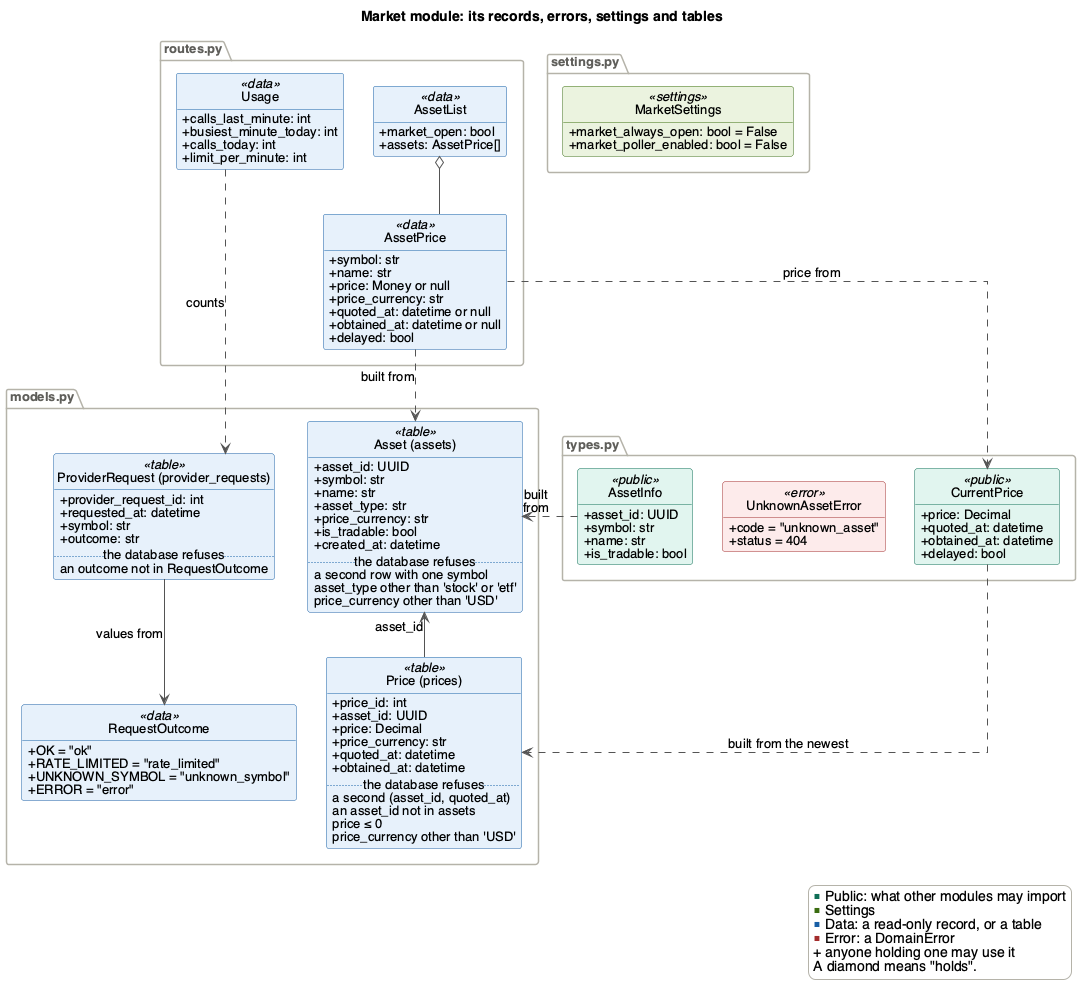

The diagram above was rendered by PlantUML. Its source (embedded in the PNG):
@startuml market-data
' Render with: plantuml -tpng docs/Design/SoftArchitecture/figures/market-data.puml
!include style.iuml
set separator none
title Market module: its records, errors, settings and tables

package "types.py" {
  class UnknownAssetError <<error>> {
    + code = "unknown_asset"
    + status = 404
  }
  class CurrentPrice <<public>> {
    + price: Decimal
    + quoted_at: datetime
    + obtained_at: datetime
    + delayed: bool
  }
  class AssetInfo <<public>> {
    + asset_id: UUID
    + symbol: str
    + name: str
    + is_tradable: bool
  }
}

package "routes.py" {
  class AssetList <<data>> {
    + market_open: bool
    + assets: AssetPrice[]
  }
  class AssetPrice <<data>> {
    + symbol: str
    + name: str
    + price: Money or null
    + price_currency: str
    + quoted_at: datetime or null
    + obtained_at: datetime or null
    + delayed: bool
  }
  class Usage <<data>> {
    + calls_last_minute: int
    + busiest_minute_today: int
    + calls_today: int
    + limit_per_minute: int
  }
}

package "settings.py" {
  class MarketSettings <<settings>> {
    + market_always_open: bool = False
    + market_poller_enabled: bool = False
  }
}

package "models.py" {
  class "Asset (assets)" as Asset <<table>> {
    + asset_id: UUID
    + symbol: str
    + name: str
    + asset_type: str
    + price_currency: str
    + is_tradable: bool
    + created_at: datetime
    .. the database refuses ..
    a second row with one symbol
    asset_type other than 'stock' or 'etf'
    price_currency other than 'USD'
  }
  class "Price (prices)" as Price <<table>> {
    + price_id: int
    + asset_id: UUID
    + price: Decimal
    + price_currency: str
    + quoted_at: datetime
    + obtained_at: datetime
    .. the database refuses ..
    a second (asset_id, quoted_at)
    an asset_id not in assets
    price ≤ 0
    price_currency other than 'USD'
  }
  class "ProviderRequest (provider_requests)" as ProviderRequest <<table>> {
    + provider_request_id: int
    + requested_at: datetime
    + symbol: str
    + outcome: str
    .. the database refuses ..
    an outcome not in RequestOutcome
  }
  enum RequestOutcome <<data>> {
    + OK = "ok"
    + RATE_LIMITED = "rate_limited"
    + UNKNOWN_SYMBOL = "unknown_symbol"
    + ERROR = "error"
  }
}

AssetList o-- AssetPrice
AssetPrice ..> CurrentPrice : price from
AssetPrice ..> Asset : built from
AssetInfo .right.> Asset : built\nfrom
CurrentPrice ..> Price : built from the newest
Usage ..> ProviderRequest : counts
Price -up-> Asset : asset_id
ProviderRequest --> RequestOutcome : values from
AssetList -[hidden]right- MarketSettings

legend right
  <color:#0F6E56>■</color> Public: what other modules may import
  <color:#3B6D11>■</color> Settings
  <color:#185FA5>■</color> Data: a read-only record, or a table
  <color:#A32D2D>■</color> Error: a DomainError
  + anyone holding one may use it
  A diamond means "holds".
endlegend
@enduml